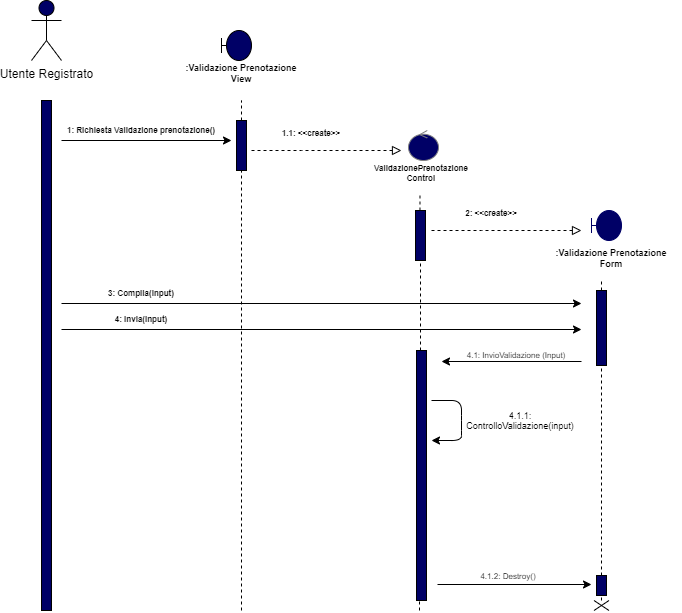

The diagram above was exported from draw.io. Its source (the exported page's mxGraphModel, read from the mxfile embedded in the PNG):
<mxGraphModel dx="1024" dy="771" grid="1" gridSize="10" guides="1" tooltips="1" connect="1" arrows="1" fold="1" page="1" pageScale="1" pageWidth="827" pageHeight="1169" math="0" shadow="0">
  <root>
    <mxCell id="0" />
    <mxCell id="1" parent="0" />
    <mxCell id="uFG3pI8tvkg44pi6-lOV-1" value="Utente Registrato" style="shape=umlActor;verticalLabelPosition=bottom;verticalAlign=top;html=1;fillColor=#000066;" vertex="1" parent="1">
      <mxGeometry x="50" y="10" width="30" height="60" as="geometry" />
    </mxCell>
    <mxCell id="uFG3pI8tvkg44pi6-lOV-2" value="" style="html=1;points=[];perimeter=orthogonalPerimeter;fillColor=#000066;" vertex="1" parent="1">
      <mxGeometry x="60" y="110" width="10" height="510" as="geometry" />
    </mxCell>
    <mxCell id="uFG3pI8tvkg44pi6-lOV-3" value="" style="shape=umlBoundary;whiteSpace=wrap;html=1;fillColor=#000066;" vertex="1" parent="1">
      <mxGeometry x="240" y="40" width="30" height="30" as="geometry" />
    </mxCell>
    <mxCell id="uFG3pI8tvkg44pi6-lOV-4" value=":Validazione Prenotazione&#10;View" style="text;align=center;fontStyle=1;verticalAlign=middle;spacingLeft=3;spacingRight=3;strokeColor=none;rotatable=0;points=[[0,0.5],[1,0.5]];portConstraint=eastwest;fontSize=9;" vertex="1" parent="1">
      <mxGeometry x="190" y="70" width="140" height="26" as="geometry" />
    </mxCell>
    <mxCell id="uFG3pI8tvkg44pi6-lOV-5" value="" style="endArrow=none;dashed=1;html=1;fontSize=9;" edge="1" parent="1" source="uFG3pI8tvkg44pi6-lOV-6">
      <mxGeometry width="50" height="50" relative="1" as="geometry">
        <mxPoint x="260" y="620" as="sourcePoint" />
        <mxPoint x="260" y="110" as="targetPoint" />
      </mxGeometry>
    </mxCell>
    <mxCell id="uFG3pI8tvkg44pi6-lOV-6" value="" style="html=1;points=[];perimeter=orthogonalPerimeter;fontSize=9;fillColor=#000066;" vertex="1" parent="1">
      <mxGeometry x="255" y="130" width="10" height="50" as="geometry" />
    </mxCell>
    <mxCell id="uFG3pI8tvkg44pi6-lOV-7" value="" style="endArrow=none;dashed=1;html=1;fontSize=9;" edge="1" parent="1" target="uFG3pI8tvkg44pi6-lOV-6">
      <mxGeometry width="50" height="50" relative="1" as="geometry">
        <mxPoint x="260" y="620" as="sourcePoint" />
        <mxPoint x="260" y="110" as="targetPoint" />
      </mxGeometry>
    </mxCell>
    <mxCell id="uFG3pI8tvkg44pi6-lOV-8" value="" style="endArrow=classic;html=1;fontSize=9;" edge="1" parent="1">
      <mxGeometry width="50" height="50" relative="1" as="geometry">
        <mxPoint x="80" y="150" as="sourcePoint" />
        <mxPoint x="250" y="150" as="targetPoint" />
      </mxGeometry>
    </mxCell>
    <mxCell id="uFG3pI8tvkg44pi6-lOV-9" value="1: Richiesta Validazione prenotazione()" style="text;align=center;fontStyle=1;verticalAlign=middle;spacingLeft=3;spacingRight=3;strokeColor=none;rotatable=0;points=[[0,0.5],[1,0.5]];portConstraint=eastwest;fontSize=8;" vertex="1" parent="1">
      <mxGeometry x="120" y="127" width="80" height="26" as="geometry" />
    </mxCell>
    <mxCell id="uFG3pI8tvkg44pi6-lOV-11" value="" style="ellipse;shape=umlControl;whiteSpace=wrap;html=1;fontSize=8;fillColor=#000066;strokeColor=#808080;" vertex="1" parent="1">
      <mxGeometry x="427" y="140" width="30" height="30" as="geometry" />
    </mxCell>
    <mxCell id="uFG3pI8tvkg44pi6-lOV-12" value="ValidazionePrenotazione&#10;Control" style="text;align=center;fontStyle=1;verticalAlign=middle;spacingLeft=3;spacingRight=3;strokeColor=none;rotatable=0;points=[[0,0.5],[1,0.5]];portConstraint=eastwest;fontSize=8;" vertex="1" parent="1">
      <mxGeometry x="400" y="170" width="80" height="26" as="geometry" />
    </mxCell>
    <mxCell id="uFG3pI8tvkg44pi6-lOV-13" value="" style="endArrow=none;dashed=1;html=1;fontSize=8;entryX=0.481;entryY=1.288;entryDx=0;entryDy=0;entryPerimeter=0;" edge="1" parent="1" source="uFG3pI8tvkg44pi6-lOV-16" target="uFG3pI8tvkg44pi6-lOV-12">
      <mxGeometry width="50" height="50" relative="1" as="geometry">
        <mxPoint x="438" y="620" as="sourcePoint" />
        <mxPoint x="420" y="400" as="targetPoint" />
      </mxGeometry>
    </mxCell>
    <mxCell id="uFG3pI8tvkg44pi6-lOV-14" value="" style="endArrow=block;dashed=1;endFill=0;endSize=7;html=1;fontSize=8;" edge="1" parent="1">
      <mxGeometry width="160" relative="1" as="geometry">
        <mxPoint x="270" y="160" as="sourcePoint" />
        <mxPoint x="420" y="160" as="targetPoint" />
        <Array as="points">
          <mxPoint x="330" y="160" />
        </Array>
      </mxGeometry>
    </mxCell>
    <mxCell id="uFG3pI8tvkg44pi6-lOV-15" value="1.1: &lt;&lt;create&gt;&gt;" style="text;align=center;fontStyle=1;verticalAlign=middle;spacingLeft=3;spacingRight=3;strokeColor=none;rotatable=0;points=[[0,0.5],[1,0.5]];portConstraint=eastwest;fontSize=8;" vertex="1" parent="1">
      <mxGeometry x="290" y="130" width="80" height="26" as="geometry" />
    </mxCell>
    <mxCell id="uFG3pI8tvkg44pi6-lOV-16" value="" style="html=1;points=[];perimeter=orthogonalPerimeter;fontSize=8;fillColor=#000066;" vertex="1" parent="1">
      <mxGeometry x="434" y="220" width="10" height="50" as="geometry" />
    </mxCell>
    <mxCell id="uFG3pI8tvkg44pi6-lOV-17" value="" style="endArrow=none;dashed=1;html=1;fontSize=8;" edge="1" parent="1" source="uFG3pI8tvkg44pi6-lOV-32">
      <mxGeometry width="50" height="50" relative="1" as="geometry">
        <mxPoint x="438" y="620" as="sourcePoint" />
        <mxPoint x="439" y="270" as="targetPoint" />
      </mxGeometry>
    </mxCell>
    <mxCell id="uFG3pI8tvkg44pi6-lOV-20" value="" style="shape=umlBoundary;whiteSpace=wrap;html=1;strokeColor=#000066;fillColor=#000066;" vertex="1" parent="1">
      <mxGeometry x="610" y="220" width="30" height="30" as="geometry" />
    </mxCell>
    <mxCell id="uFG3pI8tvkg44pi6-lOV-21" value=":Validazione Prenotazione&#10;Form" style="text;align=center;fontStyle=1;verticalAlign=middle;spacingLeft=3;spacingRight=3;strokeColor=none;rotatable=0;points=[[0,0.5],[1,0.5]];portConstraint=eastwest;fontSize=9;" vertex="1" parent="1">
      <mxGeometry x="560" y="260" width="140" height="16" as="geometry" />
    </mxCell>
    <mxCell id="uFG3pI8tvkg44pi6-lOV-22" value="" style="endArrow=block;dashed=1;endFill=0;endSize=7;html=1;fontSize=8;" edge="1" parent="1">
      <mxGeometry width="160" relative="1" as="geometry">
        <mxPoint x="450" y="240" as="sourcePoint" />
        <mxPoint x="600" y="240" as="targetPoint" />
        <Array as="points">
          <mxPoint x="510" y="240" />
        </Array>
      </mxGeometry>
    </mxCell>
    <mxCell id="uFG3pI8tvkg44pi6-lOV-23" value="2: &lt;&lt;create&gt;&gt;" style="text;align=center;fontStyle=1;verticalAlign=middle;spacingLeft=3;spacingRight=3;strokeColor=none;rotatable=0;points=[[0,0.5],[1,0.5]];portConstraint=eastwest;fontSize=8;" vertex="1" parent="1">
      <mxGeometry x="470" y="210" width="80" height="26" as="geometry" />
    </mxCell>
    <mxCell id="uFG3pI8tvkg44pi6-lOV-25" value="" style="endArrow=none;dashed=1;html=1;fontSize=8;" edge="1" parent="1" source="uFG3pI8tvkg44pi6-lOV-30">
      <mxGeometry width="50" height="50" relative="1" as="geometry">
        <mxPoint x="620" y="620" as="sourcePoint" />
        <mxPoint x="620" y="290" as="targetPoint" />
      </mxGeometry>
    </mxCell>
    <mxCell id="uFG3pI8tvkg44pi6-lOV-26" value="" style="endArrow=classic;html=1;fontSize=9;" edge="1" parent="1">
      <mxGeometry width="50" height="50" relative="1" as="geometry">
        <mxPoint x="80" y="313" as="sourcePoint" />
        <mxPoint x="600" y="313" as="targetPoint" />
      </mxGeometry>
    </mxCell>
    <mxCell id="uFG3pI8tvkg44pi6-lOV-27" value="3: Compila(input)" style="text;align=center;fontStyle=1;verticalAlign=middle;spacingLeft=3;spacingRight=3;strokeColor=none;rotatable=0;points=[[0,0.5],[1,0.5]];portConstraint=eastwest;fontSize=8;" vertex="1" parent="1">
      <mxGeometry x="120" y="290" width="80" height="26" as="geometry" />
    </mxCell>
    <mxCell id="uFG3pI8tvkg44pi6-lOV-28" value="" style="endArrow=classic;html=1;fontSize=9;" edge="1" parent="1">
      <mxGeometry width="50" height="50" relative="1" as="geometry">
        <mxPoint x="80" y="339" as="sourcePoint" />
        <mxPoint x="600" y="339" as="targetPoint" />
      </mxGeometry>
    </mxCell>
    <mxCell id="uFG3pI8tvkg44pi6-lOV-29" value="4: Invia(input)" style="text;align=center;fontStyle=1;verticalAlign=middle;spacingLeft=3;spacingRight=3;strokeColor=none;rotatable=0;points=[[0,0.5],[1,0.5]];portConstraint=eastwest;fontSize=8;" vertex="1" parent="1">
      <mxGeometry x="120" y="316" width="80" height="26" as="geometry" />
    </mxCell>
    <mxCell id="uFG3pI8tvkg44pi6-lOV-30" value="" style="html=1;points=[];perimeter=orthogonalPerimeter;fontSize=8;fillColor=#000066;" vertex="1" parent="1">
      <mxGeometry x="615" y="300" width="10" height="75" as="geometry" />
    </mxCell>
    <mxCell id="uFG3pI8tvkg44pi6-lOV-31" value="" style="endArrow=none;dashed=1;html=1;fontSize=8;" edge="1" parent="1" source="uFG3pI8tvkg44pi6-lOV-38" target="uFG3pI8tvkg44pi6-lOV-30">
      <mxGeometry width="50" height="50" relative="1" as="geometry">
        <mxPoint x="620" y="620" as="sourcePoint" />
        <mxPoint x="620" y="290" as="targetPoint" />
      </mxGeometry>
    </mxCell>
    <mxCell id="uFG3pI8tvkg44pi6-lOV-32" value="" style="html=1;points=[];perimeter=orthogonalPerimeter;fontSize=8;fillColor=#000066;" vertex="1" parent="1">
      <mxGeometry x="435" y="360" width="10" height="250" as="geometry" />
    </mxCell>
    <mxCell id="uFG3pI8tvkg44pi6-lOV-33" value="" style="endArrow=none;dashed=1;html=1;fontSize=8;" edge="1" parent="1" target="uFG3pI8tvkg44pi6-lOV-32">
      <mxGeometry width="50" height="50" relative="1" as="geometry">
        <mxPoint x="438" y="620" as="sourcePoint" />
        <mxPoint x="439" y="270" as="targetPoint" />
      </mxGeometry>
    </mxCell>
    <mxCell id="uFG3pI8tvkg44pi6-lOV-34" value="" style="endArrow=classic;html=1;fontSize=8;" edge="1" parent="1">
      <mxGeometry width="50" height="50" relative="1" as="geometry">
        <mxPoint x="600" y="371" as="sourcePoint" />
        <mxPoint x="460" y="371" as="targetPoint" />
      </mxGeometry>
    </mxCell>
    <mxCell id="uFG3pI8tvkg44pi6-lOV-35" value="4.1: InvioValidazione (Input)" style="text;html=1;strokeColor=none;fillColor=none;align=center;verticalAlign=middle;whiteSpace=wrap;rounded=0;fontSize=8;" vertex="1" parent="1">
      <mxGeometry x="480" y="355" width="110" height="20" as="geometry" />
    </mxCell>
    <mxCell id="uFG3pI8tvkg44pi6-lOV-36" value="" style="endArrow=classic;html=1;fontSize=8;" edge="1" parent="1">
      <mxGeometry width="50" height="50" relative="1" as="geometry">
        <mxPoint x="450" y="410" as="sourcePoint" />
        <mxPoint x="450" y="450" as="targetPoint" />
        <Array as="points">
          <mxPoint x="480" y="410" />
          <mxPoint x="480" y="430" />
          <mxPoint x="480" y="450" />
        </Array>
      </mxGeometry>
    </mxCell>
    <mxCell id="uFG3pI8tvkg44pi6-lOV-37" value="&lt;font style=&quot;font-size: 9px&quot;&gt;4.1.1: ControlloValidazione(input)&lt;/font&gt;" style="text;html=1;strokeColor=none;fillColor=none;align=center;verticalAlign=middle;whiteSpace=wrap;rounded=0;fontSize=8;" vertex="1" parent="1">
      <mxGeometry x="478" y="420" width="122" height="20" as="geometry" />
    </mxCell>
    <mxCell id="uFG3pI8tvkg44pi6-lOV-38" value="" style="html=1;points=[];perimeter=orthogonalPerimeter;fontSize=8;fillColor=#000066;" vertex="1" parent="1">
      <mxGeometry x="615" y="585" width="10" height="20" as="geometry" />
    </mxCell>
    <mxCell id="uFG3pI8tvkg44pi6-lOV-39" value="" style="endArrow=none;dashed=1;html=1;fontSize=8;" edge="1" parent="1" source="uFG3pI8tvkg44pi6-lOV-42" target="uFG3pI8tvkg44pi6-lOV-38">
      <mxGeometry width="50" height="50" relative="1" as="geometry">
        <mxPoint x="620" y="620" as="sourcePoint" />
        <mxPoint x="620" y="375" as="targetPoint" />
      </mxGeometry>
    </mxCell>
    <mxCell id="uFG3pI8tvkg44pi6-lOV-40" value="" style="endArrow=classic;html=1;fontSize=8;" edge="1" parent="1">
      <mxGeometry width="50" height="50" relative="1" as="geometry">
        <mxPoint x="456" y="594" as="sourcePoint" />
        <mxPoint x="610" y="594" as="targetPoint" />
      </mxGeometry>
    </mxCell>
    <mxCell id="uFG3pI8tvkg44pi6-lOV-41" value="4.1.2: Destroy()" style="text;html=1;strokeColor=none;fillColor=none;align=center;verticalAlign=middle;whiteSpace=wrap;rounded=0;fontSize=8;" vertex="1" parent="1">
      <mxGeometry x="472" y="576" width="110" height="20" as="geometry" />
    </mxCell>
    <mxCell id="uFG3pI8tvkg44pi6-lOV-42" value="" style="shape=umlDestroy;whiteSpace=wrap;html=1;strokeWidth=1;fontSize=8;" vertex="1" parent="1">
      <mxGeometry x="612.5" y="610" width="15" height="10" as="geometry" />
    </mxCell>
    <mxCell id="uFG3pI8tvkg44pi6-lOV-43" value="" style="endArrow=none;dashed=1;html=1;fontSize=8;" edge="1" parent="1" target="uFG3pI8tvkg44pi6-lOV-42">
      <mxGeometry width="50" height="50" relative="1" as="geometry">
        <mxPoint x="620" y="620" as="sourcePoint" />
        <mxPoint x="620" y="605" as="targetPoint" />
      </mxGeometry>
    </mxCell>
  </root>
</mxGraphModel>